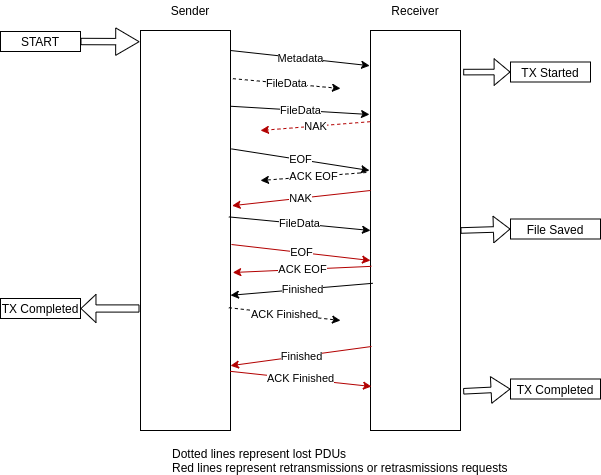

The diagram above was exported from draw.io. Its source (the exported page's mxGraphModel, read from the mxfile embedded in the PNG):
<mxGraphModel dx="1422" dy="673" grid="1" gridSize="10" guides="1" tooltips="1" connect="1" arrows="1" fold="1" page="1" pageScale="1" pageWidth="850" pageHeight="1100" math="0" shadow="0">
  <root>
    <mxCell id="0" />
    <mxCell id="1" parent="0" />
    <mxCell id="7jrspFt3invs0kAy2hv0-1" value="" style="rounded=0;whiteSpace=wrap;html=1;" parent="1" vertex="1">
      <mxGeometry x="160" y="80" width="90" height="400" as="geometry" />
    </mxCell>
    <mxCell id="7jrspFt3invs0kAy2hv0-2" value="" style="rounded=0;whiteSpace=wrap;html=1;" parent="1" vertex="1">
      <mxGeometry x="390" y="80" width="90" height="400" as="geometry" />
    </mxCell>
    <mxCell id="7jrspFt3invs0kAy2hv0-3" value="Sender" style="text;html=1;strokeColor=none;fillColor=none;align=center;verticalAlign=middle;whiteSpace=wrap;rounded=0;" parent="1" vertex="1">
      <mxGeometry x="190" y="50" width="40" height="20" as="geometry" />
    </mxCell>
    <mxCell id="7jrspFt3invs0kAy2hv0-5" value="Receiver" style="text;html=1;strokeColor=none;fillColor=none;align=center;verticalAlign=middle;whiteSpace=wrap;rounded=0;" parent="1" vertex="1">
      <mxGeometry x="415" y="50" width="40" height="20" as="geometry" />
    </mxCell>
    <mxCell id="7jrspFt3invs0kAy2hv0-6" value="Metadata" style="endArrow=classic;html=1;exitX=1;exitY=1;exitDx=0;exitDy=0;entryX=-0.009;entryY=0.088;entryDx=0;entryDy=0;entryPerimeter=0;" parent="1" target="7jrspFt3invs0kAy2hv0-2" edge="1">
      <mxGeometry width="50" height="50" relative="1" as="geometry">
        <mxPoint x="250" y="100" as="sourcePoint" />
        <mxPoint x="392" y="110" as="targetPoint" />
      </mxGeometry>
    </mxCell>
    <mxCell id="7jrspFt3invs0kAy2hv0-7" value="FileData" style="endArrow=classic;html=1;exitX=1.027;exitY=0.124;exitDx=0;exitDy=0;exitPerimeter=0;dashed=1;" parent="1" edge="1">
      <mxGeometry width="50" height="50" relative="1" as="geometry">
        <mxPoint x="252.42999999999984" y="128.15600000000006" as="sourcePoint" />
        <mxPoint x="360" y="138" as="targetPoint" />
      </mxGeometry>
    </mxCell>
    <mxCell id="7jrspFt3invs0kAy2hv0-8" value="FileData" style="endArrow=classic;html=1;exitX=1;exitY=0.25;exitDx=0;exitDy=0;entryX=-0.011;entryY=0.21;entryDx=0;entryDy=0;entryPerimeter=0;" parent="1" target="7jrspFt3invs0kAy2hv0-2" edge="1">
      <mxGeometry width="50" height="50" relative="1" as="geometry">
        <mxPoint x="250" y="155.75" as="sourcePoint" />
        <mxPoint x="360" y="161" as="targetPoint" />
      </mxGeometry>
    </mxCell>
    <mxCell id="7jrspFt3invs0kAy2hv0-9" value="FileData" style="endArrow=classic;html=1;exitX=0.982;exitY=0.466;exitDx=0;exitDy=0;entryX=0;entryY=0.5;entryDx=0;entryDy=0;exitPerimeter=0;" parent="1" source="7jrspFt3invs0kAy2hv0-1" target="7jrspFt3invs0kAy2hv0-2" edge="1">
      <mxGeometry width="50" height="50" relative="1" as="geometry">
        <mxPoint x="250" y="150.0000000000001" as="sourcePoint" />
        <mxPoint x="386" y="171" as="targetPoint" />
      </mxGeometry>
    </mxCell>
    <mxCell id="7jrspFt3invs0kAy2hv0-11" value="EOF" style="endArrow=classic;html=1;exitX=1.011;exitY=0.296;exitDx=0;exitDy=0;exitPerimeter=0;" parent="1" source="7jrspFt3invs0kAy2hv0-1" edge="1">
      <mxGeometry width="50" height="50" relative="1" as="geometry">
        <mxPoint x="250" y="218.56000000000012" as="sourcePoint" />
        <mxPoint x="389" y="220" as="targetPoint" />
      </mxGeometry>
    </mxCell>
    <mxCell id="7jrspFt3invs0kAy2hv0-12" value="ACK EOF" style="endArrow=classic;html=1;exitX=-0.046;exitY=0.355;exitDx=0;exitDy=0;exitPerimeter=0;dashed=1;" parent="1" source="7jrspFt3invs0kAy2hv0-2" edge="1">
      <mxGeometry width="50" height="50" relative="1" as="geometry">
        <mxPoint x="540" y="380" as="sourcePoint" />
        <mxPoint x="280" y="230" as="targetPoint" />
      </mxGeometry>
    </mxCell>
    <mxCell id="7jrspFt3invs0kAy2hv0-13" value="Finished" style="endArrow=classic;html=1;entryX=1;entryY=0.662;entryDx=0;entryDy=0;entryPerimeter=0;exitX=0.025;exitY=0.632;exitDx=0;exitDy=0;exitPerimeter=0;" parent="1" source="7jrspFt3invs0kAy2hv0-2" target="7jrspFt3invs0kAy2hv0-1" edge="1">
      <mxGeometry width="50" height="50" relative="1" as="geometry">
        <mxPoint x="386" y="300" as="sourcePoint" />
        <mxPoint x="250" y="327.2" as="targetPoint" />
      </mxGeometry>
    </mxCell>
    <mxCell id="7jrspFt3invs0kAy2hv0-14" value="ACK Finished" style="endArrow=classic;html=1;exitX=0.996;exitY=0.852;exitDx=0;exitDy=0;exitPerimeter=0;fillColor=#e51400;strokeColor=#B20000;entryX=0.011;entryY=0.89;entryDx=0;entryDy=0;entryPerimeter=0;" parent="1" source="7jrspFt3invs0kAy2hv0-1" target="7jrspFt3invs0kAy2hv0-2" edge="1">
      <mxGeometry width="50" height="50" relative="1" as="geometry">
        <mxPoint x="396" y="350" as="sourcePoint" />
        <mxPoint x="389" y="470" as="targetPoint" />
      </mxGeometry>
    </mxCell>
    <mxCell id="7jrspFt3invs0kAy2hv0-15" value="NAK" style="endArrow=classic;html=1;fillColor=#e51400;strokeColor=#B20000;exitX=-0.004;exitY=0.228;exitDx=0;exitDy=0;exitPerimeter=0;dashed=1;" parent="1" source="7jrspFt3invs0kAy2hv0-2" edge="1">
      <mxGeometry width="50" height="50" relative="1" as="geometry">
        <mxPoint x="387" y="200.00000000000003" as="sourcePoint" />
        <mxPoint x="280" y="180" as="targetPoint" />
      </mxGeometry>
    </mxCell>
    <mxCell id="7jrspFt3invs0kAy2hv0-16" value="EOF" style="endArrow=classic;html=1;exitX=1.011;exitY=0.535;exitDx=0;exitDy=0;exitPerimeter=0;fillColor=#e51400;strokeColor=#B20000;" parent="1" source="7jrspFt3invs0kAy2hv0-1" edge="1">
      <mxGeometry width="50" height="50" relative="1" as="geometry">
        <mxPoint x="260" y="250" as="sourcePoint" />
        <mxPoint x="390" y="310" as="targetPoint" />
      </mxGeometry>
    </mxCell>
    <mxCell id="7jrspFt3invs0kAy2hv0-17" value="ACK EOF" style="endArrow=classic;html=1;entryX=1.025;entryY=0.605;entryDx=0;entryDy=0;entryPerimeter=0;fillColor=#e51400;strokeColor=#B20000;exitX=0.009;exitY=0.045;exitDx=0;exitDy=0;exitPerimeter=0;" parent="1" target="7jrspFt3invs0kAy2hv0-1" edge="1">
      <mxGeometry width="50" height="50" relative="1" as="geometry">
        <mxPoint x="390.80999999999995" y="315.85" as="sourcePoint" />
        <mxPoint x="260.52" y="282.96000000000004" as="targetPoint" />
      </mxGeometry>
    </mxCell>
    <mxCell id="7jrspFt3invs0kAy2hv0-18" value="NAK" style="endArrow=classic;html=1;fillColor=#e51400;strokeColor=#B20000;entryX=1.018;entryY=0.438;entryDx=0;entryDy=0;entryPerimeter=0;" parent="1" target="7jrspFt3invs0kAy2hv0-1" edge="1">
      <mxGeometry width="50" height="50" relative="1" as="geometry">
        <mxPoint x="390" y="240" as="sourcePoint" />
        <mxPoint x="260" y="201" as="targetPoint" />
      </mxGeometry>
    </mxCell>
    <mxCell id="7jrspFt3invs0kAy2hv0-19" value="Finished" style="endArrow=classic;html=1;entryX=1;entryY=0.838;entryDx=0;entryDy=0;entryPerimeter=0;exitX=0.011;exitY=0.79;exitDx=0;exitDy=0;exitPerimeter=0;fillColor=#e51400;strokeColor=#B20000;" parent="1" source="7jrspFt3invs0kAy2hv0-2" target="7jrspFt3invs0kAy2hv0-1" edge="1">
      <mxGeometry width="50" height="50" relative="1" as="geometry">
        <mxPoint x="401" y="383.6" as="sourcePoint" />
        <mxPoint x="260.43999999999994" y="404" as="targetPoint" />
      </mxGeometry>
    </mxCell>
    <mxCell id="7jrspFt3invs0kAy2hv0-20" value="ACK Finished" style="endArrow=classic;html=1;exitX=0.982;exitY=0.693;exitDx=0;exitDy=0;exitPerimeter=0;dashed=1;" parent="1" source="7jrspFt3invs0kAy2hv0-1" edge="1">
      <mxGeometry width="50" height="50" relative="1" as="geometry">
        <mxPoint x="259.28" y="467.19999999999993" as="sourcePoint" />
        <mxPoint x="360" y="370" as="targetPoint" />
      </mxGeometry>
    </mxCell>
    <mxCell id="7jrspFt3invs0kAy2hv0-22" value="TX Completed" style="rounded=0;whiteSpace=wrap;html=1;" parent="1" vertex="1">
      <mxGeometry x="530" y="428.5" width="90" height="20" as="geometry" />
    </mxCell>
    <mxCell id="7jrspFt3invs0kAy2hv0-23" value="" style="endArrow=classic;html=1;entryX=0;entryY=0.5;entryDx=0;entryDy=0;exitX=1.03;exitY=0.902;exitDx=0;exitDy=0;exitPerimeter=0;shape=flexArrow;width=5.6;endSize=5.984;" parent="1" source="7jrspFt3invs0kAy2hv0-2" target="7jrspFt3invs0kAy2hv0-22" edge="1">
      <mxGeometry width="50" height="50" relative="1" as="geometry">
        <mxPoint x="370" y="270" as="sourcePoint" />
        <mxPoint x="420" y="220" as="targetPoint" />
      </mxGeometry>
    </mxCell>
    <mxCell id="7jrspFt3invs0kAy2hv0-24" value="File Saved" style="rounded=0;whiteSpace=wrap;html=1;" parent="1" vertex="1">
      <mxGeometry x="530" y="268.5" width="90" height="20" as="geometry" />
    </mxCell>
    <mxCell id="7jrspFt3invs0kAy2hv0-25" value="" style="endArrow=classic;html=1;entryX=0;entryY=0.5;entryDx=0;entryDy=0;exitX=1;exitY=0.5;exitDx=0;exitDy=0;shape=flexArrow;width=5.6;endSize=5.2;" parent="1" source="7jrspFt3invs0kAy2hv0-2" target="7jrspFt3invs0kAy2hv0-24" edge="1">
      <mxGeometry width="50" height="50" relative="1" as="geometry">
        <mxPoint x="370" y="270" as="sourcePoint" />
        <mxPoint x="420" y="220" as="targetPoint" />
      </mxGeometry>
    </mxCell>
    <mxCell id="7jrspFt3invs0kAy2hv0-26" value="TX Started" style="rounded=0;whiteSpace=wrap;html=1;" parent="1" vertex="1">
      <mxGeometry x="530" y="111.5" width="80" height="20" as="geometry" />
    </mxCell>
    <mxCell id="7jrspFt3invs0kAy2hv0-27" value="" style="endArrow=classic;html=1;entryX=0;entryY=0.5;entryDx=0;entryDy=0;exitX=1.03;exitY=0.104;exitDx=0;exitDy=0;exitPerimeter=0;shape=flexArrow;width=5.6;endSize=4.96;" parent="1" source="7jrspFt3invs0kAy2hv0-2" target="7jrspFt3invs0kAy2hv0-26" edge="1">
      <mxGeometry width="50" height="50" relative="1" as="geometry">
        <mxPoint x="440" y="390" as="sourcePoint" />
        <mxPoint x="500" y="390" as="targetPoint" />
      </mxGeometry>
    </mxCell>
    <mxCell id="7jrspFt3invs0kAy2hv0-28" value="START" style="rounded=0;whiteSpace=wrap;html=1;" parent="1" vertex="1">
      <mxGeometry x="20" y="81" width="80" height="20" as="geometry" />
    </mxCell>
    <mxCell id="7jrspFt3invs0kAy2hv0-29" value="" style="endArrow=classic;html=1;entryX=-0.01;entryY=0.028;entryDx=0;entryDy=0;entryPerimeter=0;exitX=1;exitY=0.5;exitDx=0;exitDy=0;shape=flexArrow;width=6.4;endSize=7.4719999999999995;" parent="1" source="7jrspFt3invs0kAy2hv0-28" target="7jrspFt3invs0kAy2hv0-1" edge="1">
      <mxGeometry width="50" height="50" relative="1" as="geometry">
        <mxPoint x="320" y="270" as="sourcePoint" />
        <mxPoint x="370" y="220" as="targetPoint" />
      </mxGeometry>
    </mxCell>
    <mxCell id="7jrspFt3invs0kAy2hv0-30" value="TX Completed" style="rounded=0;whiteSpace=wrap;html=1;" parent="1" vertex="1">
      <mxGeometry x="20" y="348" width="80" height="20" as="geometry" />
    </mxCell>
    <mxCell id="7jrspFt3invs0kAy2hv0-31" value="" style="endArrow=classic;html=1;entryX=1;entryY=0.5;entryDx=0;entryDy=0;shape=flexArrow;width=7.2;endSize=4.656000000000001;" parent="1" target="7jrspFt3invs0kAy2hv0-30" edge="1">
      <mxGeometry width="50" height="50" relative="1" as="geometry">
        <mxPoint x="159" y="358" as="sourcePoint" />
        <mxPoint x="169.5999999999999" y="101.20000000000005" as="targetPoint" />
      </mxGeometry>
    </mxCell>
    <mxCell id="zHF6QLn_v9yrOzQelLoh-1" value="Dotted lines represent lost PDUs&lt;br&gt;Red lines represent retransmissions or retrasmissions requests" style="text;html=1;strokeColor=none;fillColor=none;align=left;verticalAlign=middle;whiteSpace=wrap;rounded=0;" vertex="1" parent="1">
      <mxGeometry x="190" y="500" width="360" height="20" as="geometry" />
    </mxCell>
  </root>
</mxGraphModel>